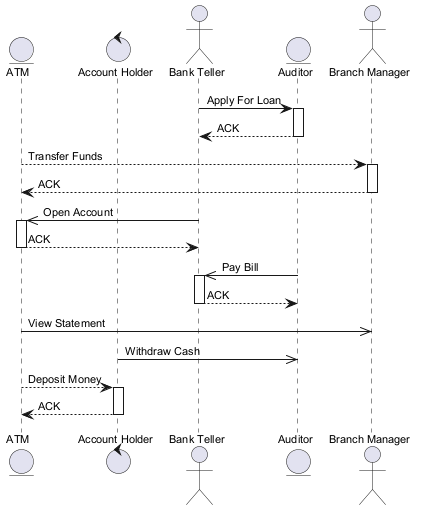

The diagram above was rendered by PlantUML. Its source (embedded in the PNG):
@startuml
skinparam backgroundColor #FFFFFF
skinparam classBackgroundColor #F1F8E9
skinparam classBorderColor #33691E
skinparam defaultFontSize 11
entity "ATM" as A
control "Account Holder" as AH
actor "Bank Teller" as BT
entity "Auditor" as A2
actor "Branch Manager" as BM
BT -> A2 : Apply For Loan
activate A2
A2 --> BT : ACK
deactivate A2
A --> BM : Transfer Funds
activate BM
BM --> A : ACK
deactivate BM
BT ->> A : Open Account
activate A
A --> BT : ACK
deactivate A
A2 ->> BT : Pay Bill
activate BT
BT --> A2 : ACK
deactivate BT
A ->> BM : View Statement
AH ->> A2 : Withdraw Cash
A --> AH : Deposit Money
activate AH
AH --> A : ACK
deactivate AH
@enduml